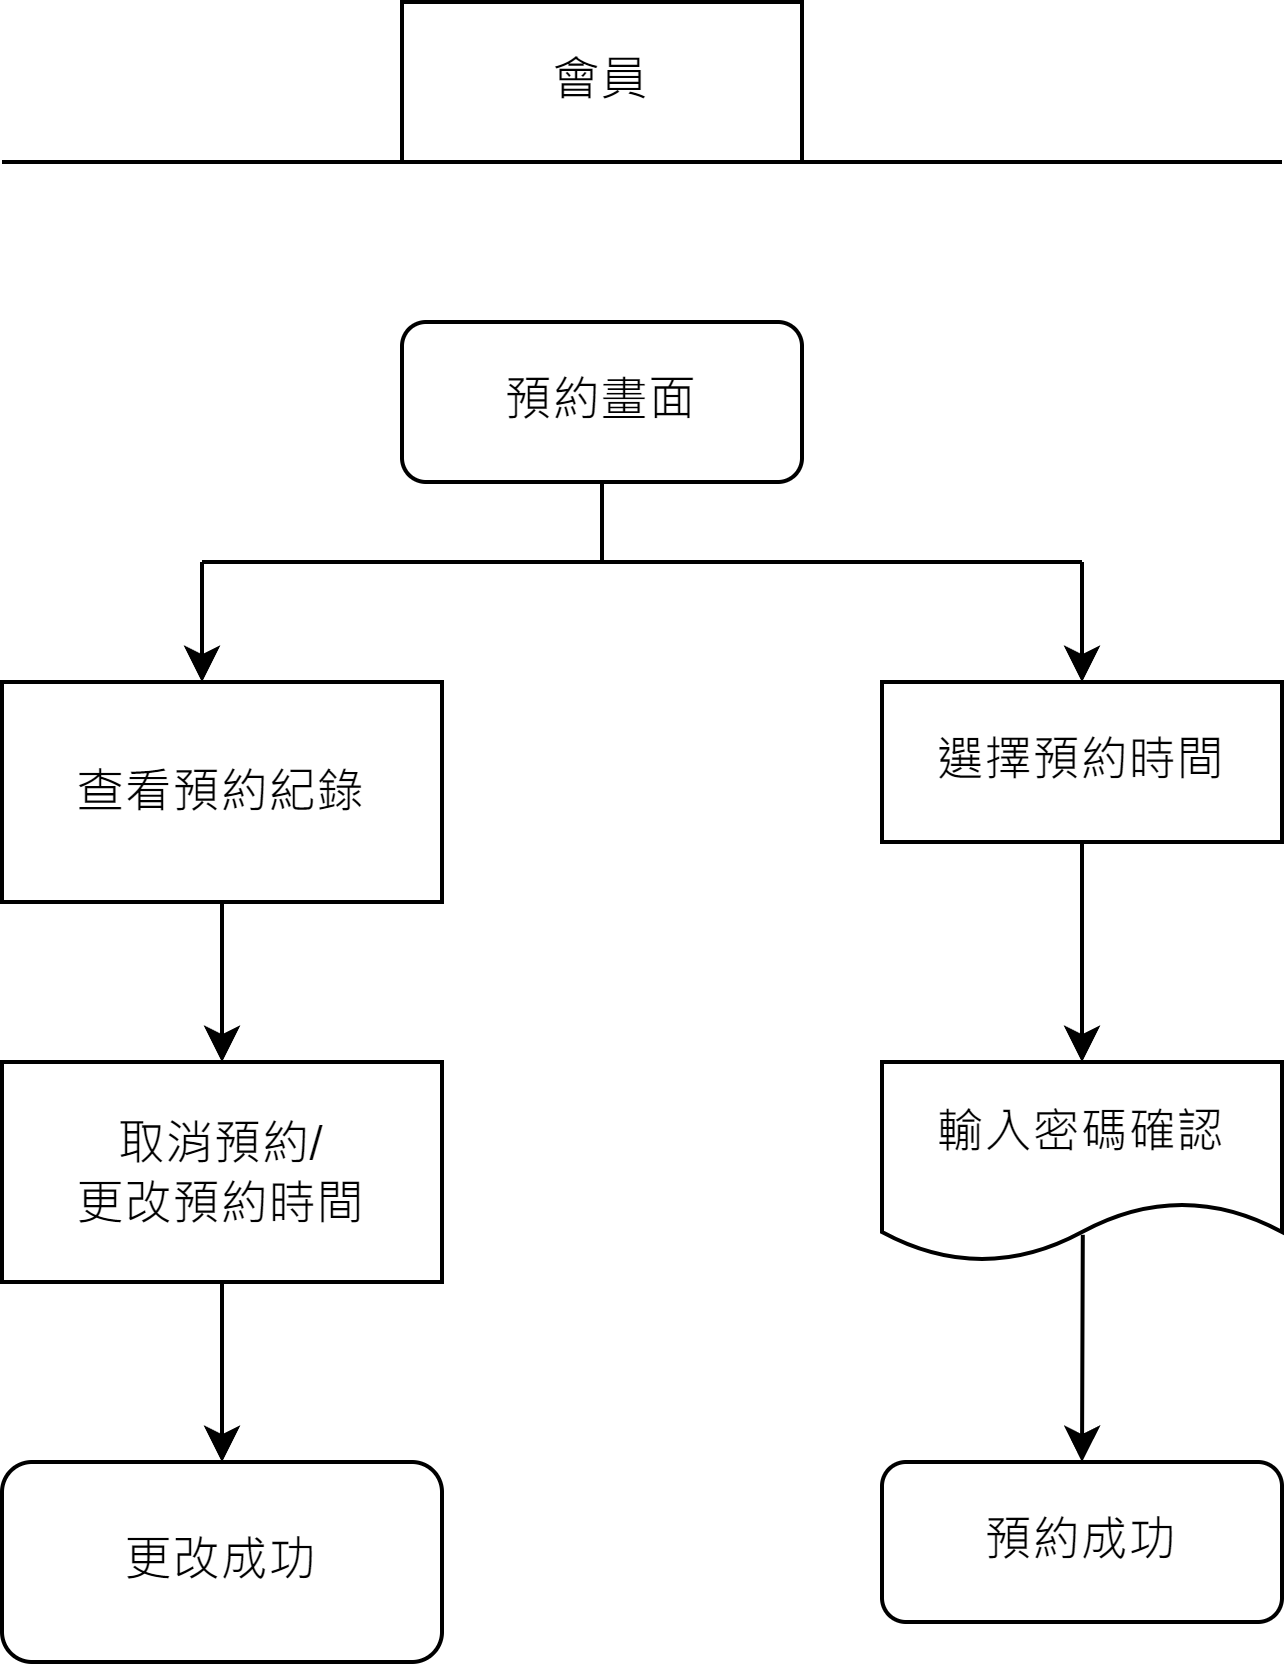

The diagram above was exported from draw.io. Its source (the exported page's mxGraphModel, read from the mxfile embedded in the PNG):
<mxGraphModel dx="1674" dy="756" grid="1" gridSize="10" guides="1" tooltips="1" connect="1" arrows="1" fold="1" page="1" pageScale="1" pageWidth="827" pageHeight="1169" math="0" shadow="0">
  <root>
    <mxCell id="0" />
    <mxCell id="1" parent="0" />
    <mxCell id="0-k190hCQCoGnJi2NAy8-1" value="會員" style="rounded=0;whiteSpace=wrap;html=1;" parent="1" vertex="1">
      <mxGeometry x="180" y="80" width="100" height="40" as="geometry" />
    </mxCell>
    <mxCell id="0-k190hCQCoGnJi2NAy8-3" value="預約畫面" style="rounded=1;whiteSpace=wrap;html=1;" parent="1" vertex="1">
      <mxGeometry x="180" y="160" width="100" height="40" as="geometry" />
    </mxCell>
    <mxCell id="0-k190hCQCoGnJi2NAy8-6" value="輸入密碼確認" style="shape=document;whiteSpace=wrap;html=1;boundedLbl=1;" parent="1" vertex="1">
      <mxGeometry x="300" y="345" width="100" height="50" as="geometry" />
    </mxCell>
    <mxCell id="0-k190hCQCoGnJi2NAy8-9" value="更改成功" style="rounded=1;whiteSpace=wrap;html=1;" parent="1" vertex="1">
      <mxGeometry x="80" y="445" width="110" height="50" as="geometry" />
    </mxCell>
    <mxCell id="0-k190hCQCoGnJi2NAy8-11" value="" style="endArrow=none;html=1;rounded=0;" parent="1" edge="1">
      <mxGeometry width="50" height="50" relative="1" as="geometry">
        <mxPoint x="80" y="120" as="sourcePoint" />
        <mxPoint x="400" y="120" as="targetPoint" />
      </mxGeometry>
    </mxCell>
    <mxCell id="0-k190hCQCoGnJi2NAy8-18" value="" style="edgeStyle=orthogonalEdgeStyle;rounded=0;orthogonalLoop=1;jettySize=auto;html=1;" parent="1" source="0-k190hCQCoGnJi2NAy8-12" target="0-k190hCQCoGnJi2NAy8-6" edge="1">
      <mxGeometry relative="1" as="geometry" />
    </mxCell>
    <mxCell id="0-k190hCQCoGnJi2NAy8-12" value="選擇預約時間" style="rounded=0;whiteSpace=wrap;html=1;" parent="1" vertex="1">
      <mxGeometry x="300" y="250" width="100" height="40" as="geometry" />
    </mxCell>
    <mxCell id="PJK_7mmVsTVeDFwc_LsT-3" value="" style="edgeStyle=orthogonalEdgeStyle;rounded=0;orthogonalLoop=1;jettySize=auto;html=1;" parent="1" source="0-k190hCQCoGnJi2NAy8-13" target="PJK_7mmVsTVeDFwc_LsT-2" edge="1">
      <mxGeometry relative="1" as="geometry" />
    </mxCell>
    <mxCell id="0-k190hCQCoGnJi2NAy8-13" value="查看預約紀錄" style="rounded=0;whiteSpace=wrap;html=1;" parent="1" vertex="1">
      <mxGeometry x="80" y="250" width="110" height="55" as="geometry" />
    </mxCell>
    <mxCell id="0-k190hCQCoGnJi2NAy8-14" value="預約成功" style="rounded=1;whiteSpace=wrap;html=1;" parent="1" vertex="1">
      <mxGeometry x="300" y="445" width="100" height="40" as="geometry" />
    </mxCell>
    <mxCell id="0-k190hCQCoGnJi2NAy8-24" value="" style="endArrow=classic;html=1;rounded=0;exitX=0.502;exitY=0.864;exitDx=0;exitDy=0;exitPerimeter=0;" parent="1" source="0-k190hCQCoGnJi2NAy8-6" edge="1">
      <mxGeometry width="50" height="50" relative="1" as="geometry">
        <mxPoint x="230" y="425" as="sourcePoint" />
        <mxPoint x="350" y="445" as="targetPoint" />
      </mxGeometry>
    </mxCell>
    <mxCell id="PJK_7mmVsTVeDFwc_LsT-4" value="" style="edgeStyle=orthogonalEdgeStyle;rounded=0;orthogonalLoop=1;jettySize=auto;html=1;" parent="1" source="PJK_7mmVsTVeDFwc_LsT-2" target="0-k190hCQCoGnJi2NAy8-9" edge="1">
      <mxGeometry relative="1" as="geometry" />
    </mxCell>
    <mxCell id="PJK_7mmVsTVeDFwc_LsT-2" value="取消預約/&lt;br&gt;更改預約時間" style="rounded=0;whiteSpace=wrap;html=1;" parent="1" vertex="1">
      <mxGeometry x="80" y="345" width="110" height="55" as="geometry" />
    </mxCell>
    <mxCell id="PJK_7mmVsTVeDFwc_LsT-5" value="" style="endArrow=none;html=1;rounded=0;" parent="1" edge="1">
      <mxGeometry width="50" height="50" relative="1" as="geometry">
        <mxPoint x="230" y="220" as="sourcePoint" />
        <mxPoint x="230" y="200" as="targetPoint" />
      </mxGeometry>
    </mxCell>
    <mxCell id="PJK_7mmVsTVeDFwc_LsT-6" value="" style="endArrow=none;html=1;rounded=0;" parent="1" edge="1">
      <mxGeometry width="50" height="50" relative="1" as="geometry">
        <mxPoint x="130" y="220" as="sourcePoint" />
        <mxPoint x="350" y="220" as="targetPoint" />
      </mxGeometry>
    </mxCell>
    <mxCell id="PJK_7mmVsTVeDFwc_LsT-7" value="" style="endArrow=classic;html=1;rounded=0;" parent="1" edge="1">
      <mxGeometry width="50" height="50" relative="1" as="geometry">
        <mxPoint x="130" y="220" as="sourcePoint" />
        <mxPoint x="130" y="250" as="targetPoint" />
      </mxGeometry>
    </mxCell>
    <mxCell id="PJK_7mmVsTVeDFwc_LsT-8" value="" style="endArrow=classic;html=1;rounded=0;entryX=0.5;entryY=0;entryDx=0;entryDy=0;" parent="1" target="0-k190hCQCoGnJi2NAy8-12" edge="1">
      <mxGeometry width="50" height="50" relative="1" as="geometry">
        <mxPoint x="350" y="220" as="sourcePoint" />
        <mxPoint x="400" y="170" as="targetPoint" />
      </mxGeometry>
    </mxCell>
  </root>
</mxGraphModel>